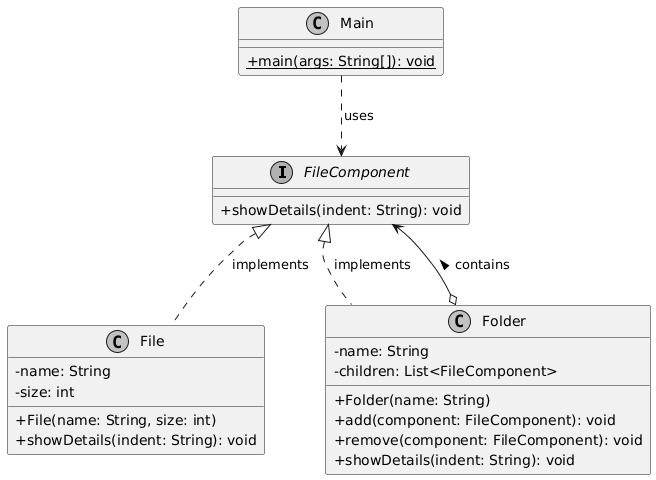

The diagram above was rendered by PlantUML. Its source (embedded in the PNG):
@startuml
skinparam classAttributeIconSize 0
skinparam monochrome true
skinparam padding 2
skinparam nodesep 60
skinparam ranksep 60

' Interface chung cho cả Tập tin và Thư mục
interface FileComponent {
    + showDetails(indent: String): void
}

' Lớp Leaf (Lá - Không có con)
class File {
    - name: String
    - size: int
    + File(name: String, size: int)
    + showDetails(indent: String): void
}

' Lớp Composite (Cành - Có thể chứa các FileComponent khác)
class Folder {
    - name: String
    - children: List<FileComponent>
    + Folder(name: String)
    + add(component: FileComponent): void
    + remove(component: FileComponent): void
    + showDetails(indent: String): void
}

' Mối quan hệ thực thi interface
FileComponent <|.. File : implements
FileComponent <|.. Folder : implements

' Mối quan hệ Composite (Thư mục chứa các thành phần khác)
Folder o--> FileComponent : contains >

' Client gọi đến Interface chung
class Main {
    + {static} main(args: String[]): void
}
Main ..> FileComponent : uses
@enduml